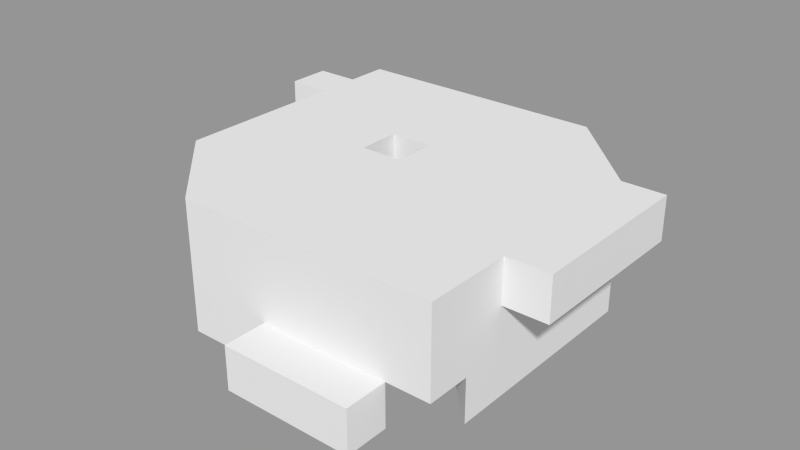 # Source: test.world.blend  (saved by Blender 2.75.0; exported with 4.5.12 LTS)
import bpy
from mathutils import Matrix  # noqa: F401  (used for matrix-valued properties, if any)

bpy.ops.wm.read_factory_settings(use_empty=True)
scene = bpy.context.scene
scene.name = 'entryway'

# ---- collections
col_collection_1 = bpy.data.collections.new('Collection 1'); scene.collection.children.link(col_collection_1)

# ---- meshes
me_main = bpy.data.meshes.new('main')
me_main.from_pydata([(4.0, -4.0, 3.0), (-4.0, 4.0, 3.0), (-2.0, -4.0, 3.0), (2.0, 4.0, 0.0), (4.0, -4.0, 1.0), (-4.0, 4.0, 1.0), (-4.0, 3.0, 1.0), (4.0, -3.0, 1.0), (3.0, -4.0, 1.0), (-1.0, 1.0, 1.0), (-1.0, 0.0, 1.0), (-2.0, 1.0, 1.0), (-2.0, 4.0, 1.0), (-2.0, -4.0, 0.0), (-4.0, 3.0, 0.0), (4.0, -3.0, 0.0), (3.0, -4.0, 0.0), (-1.0, 1.0, 0.0), (-1.0, 0.0, 0.0), (-2.0, 1.0, 0.0), (-2.0, 4.0, 0.0), (0.0, -4.0, 1.0), (0.0, -4.0, 0.0), (3.0, -5.0, 1.0), (3.0, -5.0, 0.0), (0.0, -5.0, 1.0), (0.0, -5.0, 0.0), (-4.0, 2.0, 0.0), (-4.0, 2.0, 3.0), (-4.0, 3.0, 3.0), (-5.0, 3.0, 1.0), (-5.0, 3.0, 0.0), (-5.0, 2.0, 0.0), (-5.0, 2.0, 3.0), (-5.0, 3.0, 3.0), (0.0, 1.0, 1.0), (0.0, 1.0, 0.0), (2.0, 4.0, 1.0), (2.0, 5.0, 0.0), (-2.0, 5.0, 1.0), (-2.0, 5.0, 0.0), (2.0, 5.0, 1.0), (0.0, -1.0, 1.0), (0.0, 0.0, 1.0), (-1.0, 1.0, 3.0), (-1.0, 0.0, 3.0), (0.0, 1.0, 3.0), (0.0, 0.0, 3.0), (4.0, 2.0, 3.0), (4.0, -2.0, 3.0), (4.0, 2.0, 2.0), (4.0, -2.0, 2.0), (5.0, 2.0, 3.0), (5.0, -2.0, 3.0), (5.0, 2.0, 2.0), (5.0, -2.0, 2.0), (4.0, 2.0, 0.0), (2.0, 4.0, 3.0), (-4.0, -2.0, 0.0), (-4.0, -2.0, 3.0)], [], [(37, 12, 39, 41), (2, 0, 4, 8, 21, 22, 13), (11, 12, 5, 6), (11, 6, 14, 19), (35, 7, 15, 36), (35, 36, 17, 9, 44, 46), (8, 42, 10, 18, 16), (25, 23, 24, 26), (22, 21, 25, 26), (21, 8, 23, 25), (8, 16, 24, 23), (15, 56, 3, 38, 40, 20, 19, 14, 31, 32, 27, 58, 13, 22, 26, 24, 16, 18, 17, 36), (34, 33, 32, 31, 30), (28, 27, 32, 33), (6, 29, 34, 30, 31, 14), (1, 29, 6, 5), (41, 39, 40, 38), (3, 37, 41, 38), (57, 1, 5, 12, 37), (12, 11, 19, 20, 40, 39), (4, 7, 35, 43, 10, 42, 8), (10, 43, 47, 45), (43, 35, 46, 47), (10, 45, 44, 9, 17, 18), (53, 52, 54, 55), (50, 51, 55, 54), (48, 50, 54, 52), (51, 49, 53, 55), (0, 49, 51, 50, 56, 15, 7, 4), (56, 50, 48, 57, 37, 3), (59, 2, 13, 58), (28, 59, 58, 27), (59, 45, 47, 46, 44, 29, 1, 57, 48, 52, 53, 49, 0, 2), (33, 34, 29, 44, 45, 59, 28)])
me_main.use_remesh_preserve_volume = False
me_main.use_remesh_preserve_attributes = False
me_main.use_mirror_vertex_groups = False
me_main.update()

# ---- objects
ob_main = bpy.data.objects.new('main', me_main)

# ---- transforms, parenting, visibility, modifiers, constraints
ob_main.location = (1.0, 1.0, 0.0)
ob_main.lineart.crease_threshold = 0.0

# ---- collection membership
col_collection_1.objects.link(ob_main)

# ---- scene / render settings (as saved in the file)
scene.frame_start = 1; scene.frame_end = 250; scene.frame_set(1)
scene.render.engine = 'BLENDER_EEVEE_NEXT'
scene.render.resolution_percentage = 50
scene.render.dither_intensity = 0.0
scene.cycles.use_denoising = False
scene.cycles.samples = 10
scene.cycles.sampling_pattern = 'TABULATED_SOBOL'
scene.cycles.light_sampling_threshold = 0.0
scene.cycles.use_adaptive_sampling = False
scene.cycles.use_light_tree = False
scene.cycles.blur_glossy = 0.0
scene.cycles.pixel_filter_type = 'GAUSSIAN'
scene.cycles.sample_clamp_indirect = 0.0
scene.view_settings.view_transform = 'Standard'
bpy.context.view_layer.update()

# ---- added for rendering (the .blend has no active camera and no usable light): camera, sun + grey world if the file has none
cam_auto = bpy.data.cameras.new('AutoCamera')
cam_auto.lens = 50.0
cam_auto.sensor_width = 36.0
cam_auto.clip_end = 1000.0
ob_auto_camera = bpy.data.objects.new('AutoCamera', cam_auto)
scene.collection.objects.link(ob_auto_camera)
ob_auto_camera.location = (14.3758, -15.051, 12.2007)
ob_auto_camera.rotation_euler = (1.09748, -7.21219e-08, 0.694738)
scene.camera = ob_auto_camera
light_auto_sun = bpy.data.lights.new('AutoSun', 'SUN')
light_auto_sun.energy = 3.0
light_auto_sun.angle = 0.0523599
ob_auto_sun = bpy.data.objects.new('AutoSun', light_auto_sun)
scene.collection.objects.link(ob_auto_sun)
ob_auto_sun.rotation_euler = (0.872665, 0.174533, 0.523599)
if scene.world is None:
    world_auto = bpy.data.worlds.new('AutoWorld')
    world_auto.color = (0.3, 0.3, 0.3)
    scene.world = world_auto
bpy.context.view_layer.update()
